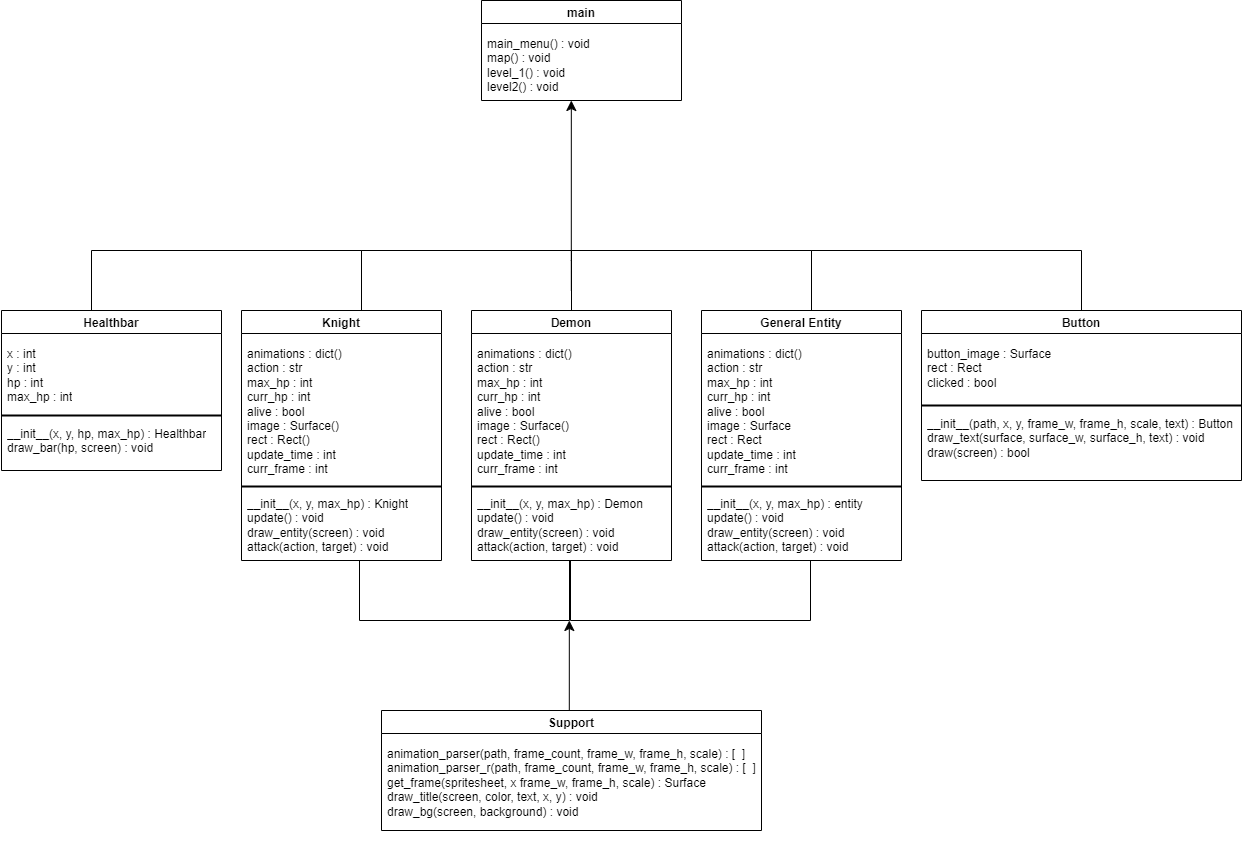

The diagram above was exported from draw.io. Its source (the exported page's mxGraphModel, read from the mxfile embedded in the PNG):
<mxGraphModel dx="1386" dy="825" grid="1" gridSize="10" guides="1" tooltips="1" connect="1" arrows="1" fold="1" page="1" pageScale="1" pageWidth="1920" pageHeight="1200" math="0" shadow="0">
  <root>
    <mxCell id="0" />
    <mxCell id="1" parent="0" />
    <mxCell id="9" value="main" style="swimlane;" parent="1" vertex="1">
      <mxGeometry x="910" y="60" width="200" height="100" as="geometry" />
    </mxCell>
    <mxCell id="54" value="main_menu() : void&lt;br&gt;map() : void&lt;br&gt;level_1() : void&amp;nbsp;&lt;br&gt;level2() : void" style="text;strokeColor=none;fillColor=none;align=left;verticalAlign=top;spacingLeft=4;spacingRight=4;overflow=hidden;rotatable=0;points=[[0,0.5],[1,0.5]];portConstraint=eastwest;whiteSpace=wrap;html=1;" parent="9" vertex="1">
      <mxGeometry y="30" width="200" height="70" as="geometry" />
    </mxCell>
    <mxCell id="13" value="Knight" style="swimlane;" parent="1" vertex="1">
      <mxGeometry x="670" y="370" width="200" height="250" as="geometry" />
    </mxCell>
    <mxCell id="18" value="animations : dict()&lt;br&gt;action : str&lt;br&gt;max_hp : int&lt;br&gt;curr_hp : int&lt;br&gt;alive : bool&lt;br&gt;image : Surface()&lt;br&gt;rect : Rect()&lt;br&gt;update_time : int&lt;br&gt;curr_frame : int" style="text;strokeColor=none;fillColor=none;align=left;verticalAlign=top;spacingLeft=4;spacingRight=4;overflow=hidden;rotatable=0;points=[[0,0.5],[1,0.5]];portConstraint=eastwest;whiteSpace=wrap;html=1;" parent="13" vertex="1">
      <mxGeometry y="30" width="200" height="140" as="geometry" />
    </mxCell>
    <mxCell id="14" value="__init__(x, y, max_hp) : Knight&lt;br&gt;update() : void&lt;br&gt;draw_entity(screen) : void&lt;br&gt;attack(action, target) : void" style="text;strokeColor=none;fillColor=none;align=left;verticalAlign=top;spacingLeft=4;spacingRight=4;overflow=hidden;rotatable=0;points=[[0,0.5],[1,0.5]];portConstraint=eastwest;whiteSpace=wrap;html=1;" parent="13" vertex="1">
      <mxGeometry y="180" width="200" height="70" as="geometry" />
    </mxCell>
    <mxCell id="19" value="" style="line;strokeWidth=2;html=1;" parent="13" vertex="1">
      <mxGeometry y="171" width="200" height="10" as="geometry" />
    </mxCell>
    <mxCell id="31" value="Demon" style="swimlane;" parent="1" vertex="1">
      <mxGeometry x="900" y="370" width="200" height="250" as="geometry" />
    </mxCell>
    <mxCell id="32" value="animations : dict()&lt;br&gt;action : str&lt;br&gt;max_hp : int&lt;br&gt;curr_hp : int&lt;br&gt;alive : bool&lt;br&gt;image : Surface()&lt;br&gt;rect : Rect()&lt;br&gt;update_time : int&lt;br&gt;curr_frame : int" style="text;strokeColor=none;fillColor=none;align=left;verticalAlign=top;spacingLeft=4;spacingRight=4;overflow=hidden;rotatable=0;points=[[0,0.5],[1,0.5]];portConstraint=eastwest;whiteSpace=wrap;html=1;" parent="31" vertex="1">
      <mxGeometry y="30" width="200" height="140" as="geometry" />
    </mxCell>
    <mxCell id="33" value="__init__(x, y, max_hp) : Demon&lt;br&gt;update() : void&lt;br&gt;draw_entity(screen) : void&lt;br&gt;attack(action, target) : void" style="text;strokeColor=none;fillColor=none;align=left;verticalAlign=top;spacingLeft=4;spacingRight=4;overflow=hidden;rotatable=0;points=[[0,0.5],[1,0.5]];portConstraint=eastwest;whiteSpace=wrap;html=1;" parent="31" vertex="1">
      <mxGeometry y="180" width="200" height="70" as="geometry" />
    </mxCell>
    <mxCell id="34" value="" style="line;strokeWidth=2;html=1;" parent="31" vertex="1">
      <mxGeometry y="171" width="200" height="10" as="geometry" />
    </mxCell>
    <mxCell id="35" value="General Entity" style="swimlane;" parent="1" vertex="1">
      <mxGeometry x="1130" y="370" width="200" height="250" as="geometry" />
    </mxCell>
    <mxCell id="36" value="animations : dict()&lt;br&gt;action : str&lt;br&gt;max_hp : int&lt;br&gt;curr_hp : int&lt;br&gt;alive : bool&lt;br&gt;image : Surface&lt;br&gt;rect : Rect&lt;br&gt;update_time : int&lt;br&gt;curr_frame : int" style="text;strokeColor=none;fillColor=none;align=left;verticalAlign=top;spacingLeft=4;spacingRight=4;overflow=hidden;rotatable=0;points=[[0,0.5],[1,0.5]];portConstraint=eastwest;whiteSpace=wrap;html=1;" parent="35" vertex="1">
      <mxGeometry y="30" width="200" height="140" as="geometry" />
    </mxCell>
    <mxCell id="37" value="__init__(x, y, max_hp) : entity&lt;br&gt;update() : void&lt;br&gt;draw_entity(screen) : void&lt;br&gt;attack(action, target) : void" style="text;strokeColor=none;fillColor=none;align=left;verticalAlign=top;spacingLeft=4;spacingRight=4;overflow=hidden;rotatable=0;points=[[0,0.5],[1,0.5]];portConstraint=eastwest;whiteSpace=wrap;html=1;" parent="35" vertex="1">
      <mxGeometry y="180" width="200" height="70" as="geometry" />
    </mxCell>
    <mxCell id="38" value="" style="line;strokeWidth=2;html=1;" parent="35" vertex="1">
      <mxGeometry y="171" width="200" height="10" as="geometry" />
    </mxCell>
    <mxCell id="39" value="Support" style="swimlane;" parent="1" vertex="1">
      <mxGeometry x="810" y="770" width="380" height="120" as="geometry" />
    </mxCell>
    <mxCell id="40" value="animation_parser(path, frame_count, frame_w, frame_h, scale) : [&amp;nbsp; ]&amp;nbsp;&lt;br&gt;animation_parser_r(path, frame_count, frame_w, frame_h, scale) : [&amp;nbsp; ]&lt;br&gt;get_frame(spritesheet, x frame_w, frame_h, scale) : Surface&lt;br&gt;draw_title(screen, color, text, x, y) : void&lt;br&gt;draw_bg(screen, background) : void" style="text;strokeColor=none;fillColor=none;align=left;verticalAlign=top;spacingLeft=4;spacingRight=4;overflow=hidden;rotatable=0;points=[[0,0.5],[1,0.5]];portConstraint=eastwest;whiteSpace=wrap;html=1;" parent="39" vertex="1">
      <mxGeometry y="30" width="390" height="100" as="geometry" />
    </mxCell>
    <mxCell id="43" value="Button" style="swimlane;" parent="1" vertex="1">
      <mxGeometry x="1350" y="370" width="320" height="170" as="geometry" />
    </mxCell>
    <mxCell id="44" value="button_image : Surface&amp;nbsp;&lt;br&gt;rect : Rect&lt;br&gt;clicked : bool" style="text;strokeColor=none;fillColor=none;align=left;verticalAlign=top;spacingLeft=4;spacingRight=4;overflow=hidden;rotatable=0;points=[[0,0.5],[1,0.5]];portConstraint=eastwest;whiteSpace=wrap;html=1;" parent="43" vertex="1">
      <mxGeometry y="30" width="200" height="60" as="geometry" />
    </mxCell>
    <mxCell id="45" value="__init__(path, x, y, frame_w, frame_h, scale, text) : Button&lt;br&gt;draw_text(surface, surface_w, surface_h, text) : void&lt;br&gt;draw(screen) : bool" style="text;strokeColor=none;fillColor=none;align=left;verticalAlign=top;spacingLeft=4;spacingRight=4;overflow=hidden;rotatable=0;points=[[0,0.5],[1,0.5]];portConstraint=eastwest;whiteSpace=wrap;html=1;" parent="43" vertex="1">
      <mxGeometry y="100" width="320" height="50" as="geometry" />
    </mxCell>
    <mxCell id="52" value="" style="line;strokeWidth=2;html=1;" parent="43" vertex="1">
      <mxGeometry y="90" width="320" height="10" as="geometry" />
    </mxCell>
    <mxCell id="48" value="Healthbar" style="swimlane;" parent="1" vertex="1">
      <mxGeometry x="430" y="370" width="220" height="160" as="geometry" />
    </mxCell>
    <mxCell id="49" value="x : int&lt;br&gt;y : int&lt;br&gt;hp : int&lt;br&gt;max_hp : int" style="text;strokeColor=none;fillColor=none;align=left;verticalAlign=top;spacingLeft=4;spacingRight=4;overflow=hidden;rotatable=0;points=[[0,0.5],[1,0.5]];portConstraint=eastwest;whiteSpace=wrap;html=1;" parent="48" vertex="1">
      <mxGeometry y="30" width="210" height="70" as="geometry" />
    </mxCell>
    <mxCell id="51" value="" style="line;strokeWidth=2;html=1;" parent="48" vertex="1">
      <mxGeometry y="100" width="220" height="10" as="geometry" />
    </mxCell>
    <mxCell id="50" value="__init__(x, y, hp, max_hp) : Healthbar&lt;br&gt;draw_bar(hp, screen) : void" style="text;strokeColor=none;fillColor=none;align=left;verticalAlign=top;spacingLeft=4;spacingRight=4;overflow=hidden;rotatable=0;points=[[0,0.5],[1,0.5]];portConstraint=eastwest;whiteSpace=wrap;html=1;" parent="48" vertex="1">
      <mxGeometry y="110" width="220" height="40" as="geometry" />
    </mxCell>
    <mxCell id="55" value="" style="shape=partialRectangle;whiteSpace=wrap;html=1;bottom=1;right=1;left=1;top=0;fillColor=none;routingCenterX=-0.5;rotation=-180;" parent="1" vertex="1">
      <mxGeometry x="520" y="310" width="270" height="60" as="geometry" />
    </mxCell>
    <mxCell id="56" value="" style="shape=partialRectangle;whiteSpace=wrap;html=1;bottom=1;right=1;left=1;top=0;fillColor=none;routingCenterX=-0.5;rotation=-180;" parent="1" vertex="1">
      <mxGeometry x="790" y="310" width="210" height="60" as="geometry" />
    </mxCell>
    <mxCell id="57" value="" style="shape=partialRectangle;whiteSpace=wrap;html=1;bottom=1;right=1;left=1;top=0;fillColor=none;routingCenterX=-0.5;rotation=-180;" parent="1" vertex="1">
      <mxGeometry x="1000" y="310" width="240" height="60" as="geometry" />
    </mxCell>
    <mxCell id="58" value="" style="shape=partialRectangle;whiteSpace=wrap;html=1;bottom=1;right=1;left=1;top=0;fillColor=none;routingCenterX=-0.5;rotation=-180;" parent="1" vertex="1">
      <mxGeometry x="1240" y="310" width="270" height="60" as="geometry" />
    </mxCell>
    <mxCell id="59" value="" style="edgeStyle=segmentEdgeStyle;endArrow=classic;html=1;curved=0;rounded=0;endSize=8;startSize=8;" parent="1" edge="1">
      <mxGeometry width="50" height="50" relative="1" as="geometry">
        <mxPoint x="999.8199999999999" y="350" as="sourcePoint" />
        <mxPoint x="999.8199999999999" y="160" as="targetPoint" />
        <Array as="points">
          <mxPoint x="999.8199999999999" y="320" />
        </Array>
      </mxGeometry>
    </mxCell>
    <mxCell id="62" value="" style="shape=partialRectangle;whiteSpace=wrap;html=1;bottom=1;right=1;left=1;top=0;fillColor=none;routingCenterX=-0.5;rotation=0;" parent="1" vertex="1">
      <mxGeometry x="788" y="620" width="210" height="60" as="geometry" />
    </mxCell>
    <mxCell id="63" value="" style="shape=partialRectangle;whiteSpace=wrap;html=1;bottom=1;right=1;left=1;top=0;fillColor=none;routingCenterX=-0.5;rotation=0;" parent="1" vertex="1">
      <mxGeometry x="999" y="620" width="240" height="60" as="geometry" />
    </mxCell>
    <mxCell id="65" value="" style="edgeStyle=segmentEdgeStyle;endArrow=classic;html=1;curved=0;rounded=0;endSize=8;startSize=8;exitX=0.5;exitY=0;exitDx=0;exitDy=0;" parent="1" source="39" edge="1">
      <mxGeometry width="50" height="50" relative="1" as="geometry">
        <mxPoint x="997.82" y="730" as="sourcePoint" />
        <mxPoint x="997.82" y="680" as="targetPoint" />
      </mxGeometry>
    </mxCell>
  </root>
</mxGraphModel>